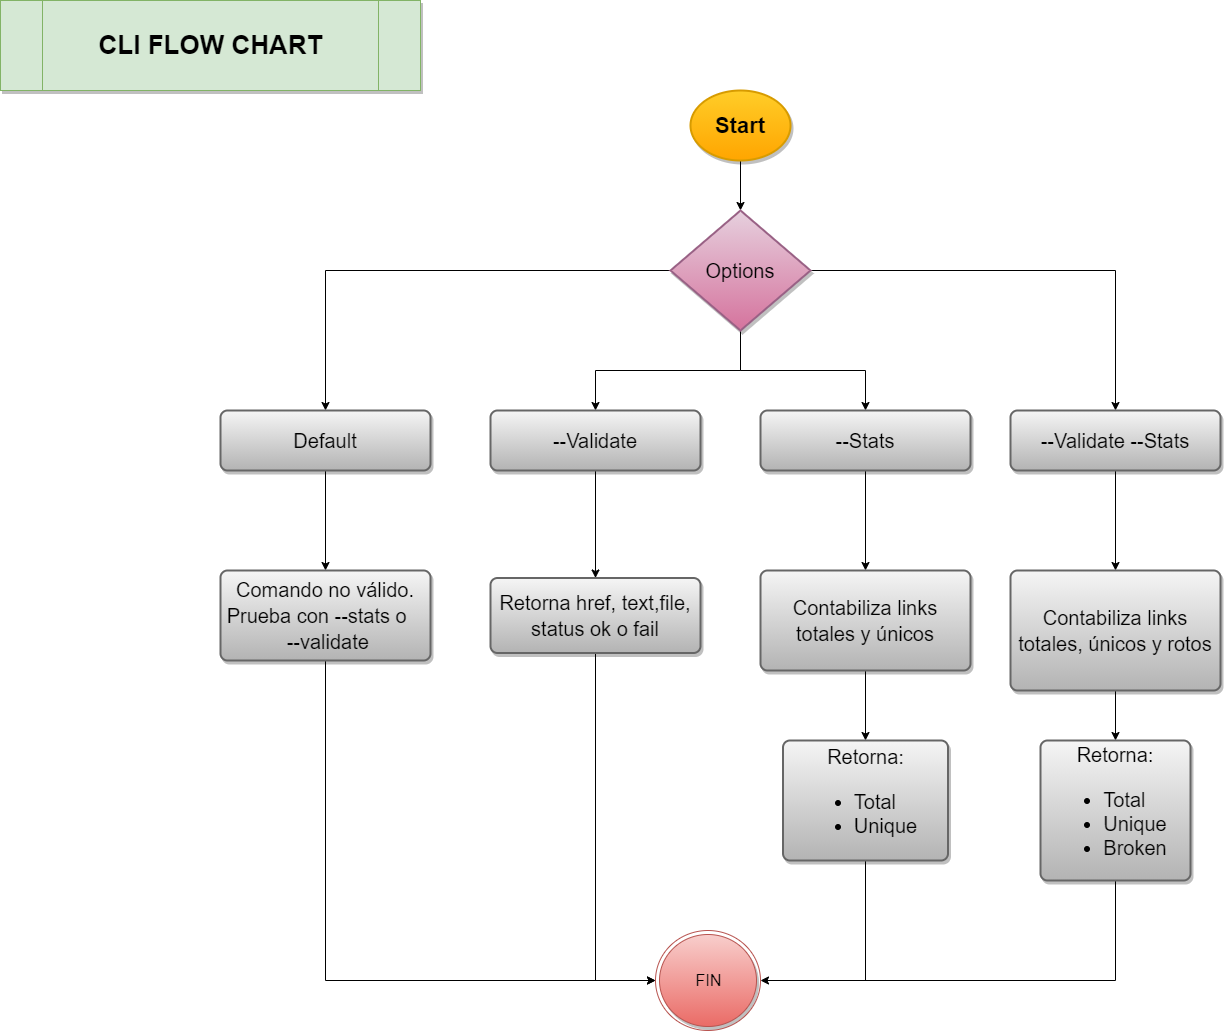

The diagram above was exported from draw.io. Its source (the exported page's mxGraphModel, read from the mxfile embedded in the PNG):
<mxGraphModel dx="1447" dy="803" grid="1" gridSize="10" guides="1" tooltips="1" connect="1" arrows="1" fold="1" page="1" pageScale="1" pageWidth="827" pageHeight="1169" math="0" shadow="0">
  <root>
    <mxCell id="WIyWlLk6GJQsqaUBKTNV-0" />
    <mxCell id="WIyWlLk6GJQsqaUBKTNV-1" parent="WIyWlLk6GJQsqaUBKTNV-0" />
    <mxCell id="f6NMAaUl1pjbj1yZ1b8u-0" value="&lt;b&gt;&lt;font style=&quot;font-size: 26px&quot;&gt;CLI FLOW CHART&lt;/font&gt;&lt;/b&gt;" style="shape=process;whiteSpace=wrap;html=1;backgroundOutline=1;shadow=1;labelBackgroundColor=none;fontSize=16;align=center;fillColor=#d5e8d4;strokeColor=#82b366;" vertex="1" parent="WIyWlLk6GJQsqaUBKTNV-1">
      <mxGeometry x="80" y="60" width="420" height="90" as="geometry" />
    </mxCell>
    <mxCell id="f6NMAaUl1pjbj1yZ1b8u-1" style="edgeStyle=orthogonalEdgeStyle;rounded=0;orthogonalLoop=1;jettySize=auto;html=1;exitX=0.5;exitY=1;exitDx=0;exitDy=0;exitPerimeter=0;entryX=0.5;entryY=0;entryDx=0;entryDy=0;fontSize=16;fontColor=#000000;" edge="1" parent="WIyWlLk6GJQsqaUBKTNV-1" source="f6NMAaUl1pjbj1yZ1b8u-2">
      <mxGeometry relative="1" as="geometry">
        <mxPoint x="820" y="270" as="targetPoint" />
      </mxGeometry>
    </mxCell>
    <mxCell id="f6NMAaUl1pjbj1yZ1b8u-2" value="Start&lt;br&gt;" style="strokeWidth=2;shape=mxgraph.flowchart.start_1;fontSize=22;align=center;labelBackgroundColor=none;html=1;whiteSpace=wrap;fontStyle=1;fillColor=#ffcd28;strokeColor=#d79b00;gradientColor=#ffa500;shadow=1;" vertex="1" parent="WIyWlLk6GJQsqaUBKTNV-1">
      <mxGeometry x="770" y="150" width="100" height="70" as="geometry" />
    </mxCell>
    <mxCell id="f6NMAaUl1pjbj1yZ1b8u-40" style="edgeStyle=orthogonalEdgeStyle;rounded=0;orthogonalLoop=1;jettySize=auto;html=1;" edge="1" parent="WIyWlLk6GJQsqaUBKTNV-1" source="f6NMAaUl1pjbj1yZ1b8u-6" target="f6NMAaUl1pjbj1yZ1b8u-32">
      <mxGeometry relative="1" as="geometry">
        <mxPoint x="1210" y="460" as="targetPoint" />
      </mxGeometry>
    </mxCell>
    <mxCell id="f6NMAaUl1pjbj1yZ1b8u-42" style="edgeStyle=orthogonalEdgeStyle;rounded=0;orthogonalLoop=1;jettySize=auto;html=1;exitX=0;exitY=0.5;exitDx=0;exitDy=0;exitPerimeter=0;entryX=0.5;entryY=0;entryDx=0;entryDy=0;" edge="1" parent="WIyWlLk6GJQsqaUBKTNV-1" source="f6NMAaUl1pjbj1yZ1b8u-6" target="f6NMAaUl1pjbj1yZ1b8u-7">
      <mxGeometry relative="1" as="geometry" />
    </mxCell>
    <mxCell id="f6NMAaUl1pjbj1yZ1b8u-49" style="edgeStyle=orthogonalEdgeStyle;rounded=0;orthogonalLoop=1;jettySize=auto;html=1;exitX=0.5;exitY=1;exitDx=0;exitDy=0;exitPerimeter=0;entryX=0.5;entryY=0;entryDx=0;entryDy=0;" edge="1" parent="WIyWlLk6GJQsqaUBKTNV-1" source="f6NMAaUl1pjbj1yZ1b8u-6" target="f6NMAaUl1pjbj1yZ1b8u-30">
      <mxGeometry relative="1" as="geometry" />
    </mxCell>
    <mxCell id="f6NMAaUl1pjbj1yZ1b8u-51" style="edgeStyle=orthogonalEdgeStyle;rounded=0;orthogonalLoop=1;jettySize=auto;html=1;" edge="1" parent="WIyWlLk6GJQsqaUBKTNV-1" source="f6NMAaUl1pjbj1yZ1b8u-6" target="f6NMAaUl1pjbj1yZ1b8u-31">
      <mxGeometry relative="1" as="geometry" />
    </mxCell>
    <mxCell id="f6NMAaUl1pjbj1yZ1b8u-6" value="&lt;font style=&quot;font-size: 20px&quot;&gt;Options&lt;/font&gt;" style="strokeWidth=2;html=1;shape=mxgraph.flowchart.decision;whiteSpace=wrap;shadow=1;labelBackgroundColor=none;fontSize=22;align=center;gradientColor=#d5739d;fillColor=#e6d0de;strokeColor=#996185;" vertex="1" parent="WIyWlLk6GJQsqaUBKTNV-1">
      <mxGeometry x="750" y="270" width="140" height="120" as="geometry" />
    </mxCell>
    <mxCell id="f6NMAaUl1pjbj1yZ1b8u-52" value="" style="edgeStyle=orthogonalEdgeStyle;rounded=0;orthogonalLoop=1;jettySize=auto;html=1;" edge="1" parent="WIyWlLk6GJQsqaUBKTNV-1" source="f6NMAaUl1pjbj1yZ1b8u-7" target="f6NMAaUl1pjbj1yZ1b8u-36">
      <mxGeometry relative="1" as="geometry" />
    </mxCell>
    <mxCell id="f6NMAaUl1pjbj1yZ1b8u-7" value="&lt;font style=&quot;font-size: 20px&quot;&gt;Default&lt;/font&gt;" style="rounded=1;whiteSpace=wrap;html=1;absoluteArcSize=1;arcSize=14;strokeWidth=2;shadow=1;labelBackgroundColor=none;fontSize=22;align=center;gradientColor=#b3b3b3;fillColor=#f5f5f5;strokeColor=#666666;" vertex="1" parent="WIyWlLk6GJQsqaUBKTNV-1">
      <mxGeometry x="300" y="470" width="210" height="60" as="geometry" />
    </mxCell>
    <mxCell id="f6NMAaUl1pjbj1yZ1b8u-47" value="" style="edgeStyle=orthogonalEdgeStyle;rounded=0;orthogonalLoop=1;jettySize=auto;html=1;" edge="1" parent="WIyWlLk6GJQsqaUBKTNV-1" source="f6NMAaUl1pjbj1yZ1b8u-30" target="f6NMAaUl1pjbj1yZ1b8u-33">
      <mxGeometry relative="1" as="geometry" />
    </mxCell>
    <mxCell id="f6NMAaUl1pjbj1yZ1b8u-30" value="&lt;font style=&quot;font-size: 20px&quot;&gt;--Validate&lt;/font&gt;" style="rounded=1;whiteSpace=wrap;html=1;absoluteArcSize=1;arcSize=14;strokeWidth=2;shadow=1;labelBackgroundColor=none;fontSize=22;align=center;gradientColor=#b3b3b3;fillColor=#f5f5f5;strokeColor=#666666;" vertex="1" parent="WIyWlLk6GJQsqaUBKTNV-1">
      <mxGeometry x="570" y="470" width="210" height="60" as="geometry" />
    </mxCell>
    <mxCell id="f6NMAaUl1pjbj1yZ1b8u-45" value="" style="edgeStyle=orthogonalEdgeStyle;rounded=0;orthogonalLoop=1;jettySize=auto;html=1;" edge="1" parent="WIyWlLk6GJQsqaUBKTNV-1" source="f6NMAaUl1pjbj1yZ1b8u-31" target="f6NMAaUl1pjbj1yZ1b8u-34">
      <mxGeometry relative="1" as="geometry" />
    </mxCell>
    <mxCell id="f6NMAaUl1pjbj1yZ1b8u-31" value="&lt;font style=&quot;font-size: 20px&quot;&gt;--Stats&lt;/font&gt;" style="rounded=1;whiteSpace=wrap;html=1;absoluteArcSize=1;arcSize=14;strokeWidth=2;shadow=1;labelBackgroundColor=none;fontSize=22;align=center;gradientColor=#b3b3b3;fillColor=#f5f5f5;strokeColor=#666666;" vertex="1" parent="WIyWlLk6GJQsqaUBKTNV-1">
      <mxGeometry x="840" y="470" width="210" height="60" as="geometry" />
    </mxCell>
    <mxCell id="f6NMAaUl1pjbj1yZ1b8u-43" value="" style="edgeStyle=orthogonalEdgeStyle;rounded=0;orthogonalLoop=1;jettySize=auto;html=1;" edge="1" parent="WIyWlLk6GJQsqaUBKTNV-1" source="f6NMAaUl1pjbj1yZ1b8u-32" target="f6NMAaUl1pjbj1yZ1b8u-35">
      <mxGeometry relative="1" as="geometry" />
    </mxCell>
    <mxCell id="f6NMAaUl1pjbj1yZ1b8u-32" value="&lt;font style=&quot;font-size: 20px&quot;&gt;--Validate --Stats&lt;/font&gt;" style="rounded=1;whiteSpace=wrap;html=1;absoluteArcSize=1;arcSize=14;strokeWidth=2;shadow=1;labelBackgroundColor=none;fontSize=22;align=center;gradientColor=#b3b3b3;fillColor=#f5f5f5;strokeColor=#666666;" vertex="1" parent="WIyWlLk6GJQsqaUBKTNV-1">
      <mxGeometry x="1090" y="470" width="210" height="60" as="geometry" />
    </mxCell>
    <mxCell id="f6NMAaUl1pjbj1yZ1b8u-55" style="edgeStyle=orthogonalEdgeStyle;rounded=0;orthogonalLoop=1;jettySize=auto;html=1;exitX=0.5;exitY=1;exitDx=0;exitDy=0;entryX=0;entryY=0.5;entryDx=0;entryDy=0;" edge="1" parent="WIyWlLk6GJQsqaUBKTNV-1" source="f6NMAaUl1pjbj1yZ1b8u-33" target="f6NMAaUl1pjbj1yZ1b8u-39">
      <mxGeometry relative="1" as="geometry" />
    </mxCell>
    <mxCell id="f6NMAaUl1pjbj1yZ1b8u-33" value="&lt;font style=&quot;font-size: 20px&quot;&gt;Retorna href, text,file, status ok o fail&lt;/font&gt;" style="rounded=1;whiteSpace=wrap;html=1;absoluteArcSize=1;arcSize=14;strokeWidth=2;shadow=1;labelBackgroundColor=none;fontSize=22;align=center;gradientColor=#b3b3b3;fillColor=#f5f5f5;strokeColor=#666666;" vertex="1" parent="WIyWlLk6GJQsqaUBKTNV-1">
      <mxGeometry x="570" y="637.5" width="210" height="75" as="geometry" />
    </mxCell>
    <mxCell id="f6NMAaUl1pjbj1yZ1b8u-46" value="" style="edgeStyle=orthogonalEdgeStyle;rounded=0;orthogonalLoop=1;jettySize=auto;html=1;" edge="1" parent="WIyWlLk6GJQsqaUBKTNV-1" source="f6NMAaUl1pjbj1yZ1b8u-34" target="f6NMAaUl1pjbj1yZ1b8u-37">
      <mxGeometry relative="1" as="geometry" />
    </mxCell>
    <mxCell id="f6NMAaUl1pjbj1yZ1b8u-34" value="&lt;font style=&quot;font-size: 20px&quot;&gt;Contabiliza links&lt;br&gt;totales y únicos&lt;/font&gt;" style="rounded=1;whiteSpace=wrap;html=1;absoluteArcSize=1;arcSize=14;strokeWidth=2;shadow=1;labelBackgroundColor=none;fontSize=22;align=center;gradientColor=#b3b3b3;fillColor=#f5f5f5;strokeColor=#666666;" vertex="1" parent="WIyWlLk6GJQsqaUBKTNV-1">
      <mxGeometry x="840" y="630" width="210" height="100" as="geometry" />
    </mxCell>
    <mxCell id="f6NMAaUl1pjbj1yZ1b8u-44" value="" style="edgeStyle=orthogonalEdgeStyle;rounded=0;orthogonalLoop=1;jettySize=auto;html=1;" edge="1" parent="WIyWlLk6GJQsqaUBKTNV-1" source="f6NMAaUl1pjbj1yZ1b8u-35" target="f6NMAaUl1pjbj1yZ1b8u-38">
      <mxGeometry relative="1" as="geometry" />
    </mxCell>
    <mxCell id="f6NMAaUl1pjbj1yZ1b8u-35" value="&lt;font style=&quot;font-size: 20px&quot;&gt;Contabiliza links totales, únicos y rotos&lt;br&gt;&lt;/font&gt;" style="rounded=1;whiteSpace=wrap;html=1;absoluteArcSize=1;arcSize=14;strokeWidth=2;shadow=1;labelBackgroundColor=none;fontSize=22;align=center;gradientColor=#b3b3b3;fillColor=#f5f5f5;strokeColor=#666666;" vertex="1" parent="WIyWlLk6GJQsqaUBKTNV-1">
      <mxGeometry x="1090" y="630" width="210" height="120" as="geometry" />
    </mxCell>
    <mxCell id="f6NMAaUl1pjbj1yZ1b8u-56" style="edgeStyle=orthogonalEdgeStyle;rounded=0;orthogonalLoop=1;jettySize=auto;html=1;exitX=0.5;exitY=1;exitDx=0;exitDy=0;entryX=0;entryY=0.5;entryDx=0;entryDy=0;" edge="1" parent="WIyWlLk6GJQsqaUBKTNV-1" source="f6NMAaUl1pjbj1yZ1b8u-36" target="f6NMAaUl1pjbj1yZ1b8u-39">
      <mxGeometry relative="1" as="geometry" />
    </mxCell>
    <mxCell id="f6NMAaUl1pjbj1yZ1b8u-36" value="&lt;font style=&quot;font-size: 20px&quot;&gt;Comando no válido. Prueba con --stats o&amp;nbsp; &amp;nbsp; &amp;nbsp;--validate&lt;/font&gt;" style="rounded=1;whiteSpace=wrap;html=1;absoluteArcSize=1;arcSize=14;strokeWidth=2;shadow=1;labelBackgroundColor=none;fontSize=22;align=center;gradientColor=#b3b3b3;fillColor=#f5f5f5;strokeColor=#666666;" vertex="1" parent="WIyWlLk6GJQsqaUBKTNV-1">
      <mxGeometry x="300" y="630" width="210" height="90" as="geometry" />
    </mxCell>
    <mxCell id="f6NMAaUl1pjbj1yZ1b8u-54" style="edgeStyle=orthogonalEdgeStyle;rounded=0;orthogonalLoop=1;jettySize=auto;html=1;exitX=0.5;exitY=1;exitDx=0;exitDy=0;endArrow=none;endFill=0;" edge="1" parent="WIyWlLk6GJQsqaUBKTNV-1" source="f6NMAaUl1pjbj1yZ1b8u-37">
      <mxGeometry relative="1" as="geometry">
        <mxPoint x="945" y="1040" as="targetPoint" />
      </mxGeometry>
    </mxCell>
    <mxCell id="f6NMAaUl1pjbj1yZ1b8u-37" value="&lt;span style=&quot;font-size: 20px&quot;&gt;&lt;span&gt;Retorna:&lt;/span&gt;&lt;br&gt;&lt;div style=&quot;text-align: left&quot;&gt;&lt;ul&gt;&lt;li&gt;&lt;span&gt;Total&lt;/span&gt;&lt;/li&gt;&lt;li&gt;&lt;span&gt;Unique&lt;/span&gt;&lt;/li&gt;&lt;/ul&gt;&lt;/div&gt;&lt;/span&gt;" style="rounded=1;whiteSpace=wrap;html=1;absoluteArcSize=1;arcSize=14;strokeWidth=2;shadow=1;labelBackgroundColor=none;fontSize=22;align=center;gradientColor=#b3b3b3;fillColor=#f5f5f5;strokeColor=#666666;" vertex="1" parent="WIyWlLk6GJQsqaUBKTNV-1">
      <mxGeometry x="862.5" y="800" width="165" height="120" as="geometry" />
    </mxCell>
    <mxCell id="f6NMAaUl1pjbj1yZ1b8u-53" style="edgeStyle=orthogonalEdgeStyle;rounded=0;orthogonalLoop=1;jettySize=auto;html=1;entryX=1;entryY=0.5;entryDx=0;entryDy=0;" edge="1" parent="WIyWlLk6GJQsqaUBKTNV-1" source="f6NMAaUl1pjbj1yZ1b8u-38" target="f6NMAaUl1pjbj1yZ1b8u-39">
      <mxGeometry relative="1" as="geometry">
        <Array as="points">
          <mxPoint x="1195" y="1040" />
        </Array>
      </mxGeometry>
    </mxCell>
    <mxCell id="f6NMAaUl1pjbj1yZ1b8u-38" value="&lt;span style=&quot;font-size: 20px&quot;&gt;Retorna:&lt;br&gt;&lt;div style=&quot;text-align: left&quot;&gt;&lt;ul&gt;&lt;li&gt;&lt;span&gt;Total&lt;/span&gt;&lt;/li&gt;&lt;li&gt;&lt;span&gt;Unique&lt;/span&gt;&lt;/li&gt;&lt;li&gt;&lt;span&gt;Broken&lt;/span&gt;&lt;/li&gt;&lt;/ul&gt;&lt;/div&gt;&lt;/span&gt;" style="rounded=1;whiteSpace=wrap;html=1;absoluteArcSize=1;arcSize=14;strokeWidth=2;shadow=1;labelBackgroundColor=none;fontSize=22;align=center;gradientColor=#b3b3b3;fillColor=#f5f5f5;strokeColor=#666666;" vertex="1" parent="WIyWlLk6GJQsqaUBKTNV-1">
      <mxGeometry x="1120" y="800" width="150" height="140" as="geometry" />
    </mxCell>
    <mxCell id="f6NMAaUl1pjbj1yZ1b8u-39" value="FIN" style="ellipse;html=1;shape=endState;shadow=1;labelBackgroundColor=none;fontSize=16;align=center;fillColor=#f8cecc;strokeColor=#b85450;gradientColor=#ea6b66;" vertex="1" parent="WIyWlLk6GJQsqaUBKTNV-1">
      <mxGeometry x="735" y="990" width="105" height="100" as="geometry" />
    </mxCell>
  </root>
</mxGraphModel>